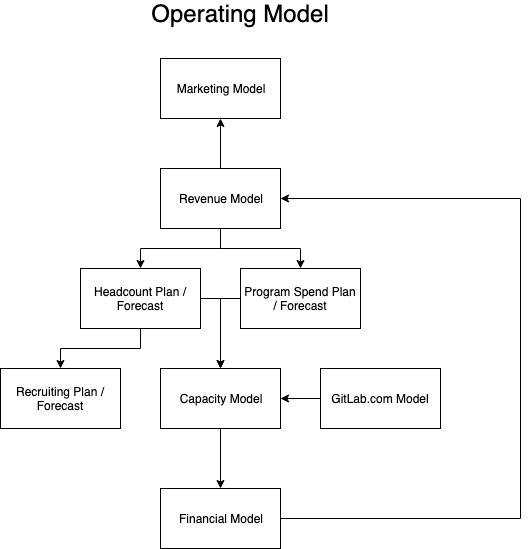

The diagram above was exported from draw.io. Its source (the exported page's mxGraphModel, read from the mxfile embedded in the PNG):
<mxGraphModel dx="1638" dy="795" grid="1" gridSize="10" guides="1" tooltips="1" connect="1" arrows="1" fold="1" page="1" pageScale="1" pageWidth="850" pageHeight="1100" math="0" shadow="0">
  <root>
    <mxCell id="0" />
    <mxCell id="1" parent="0" />
    <mxCell id="IhO8dQIiYomOBd5CVyja-13" style="edgeStyle=orthogonalEdgeStyle;rounded=0;orthogonalLoop=1;jettySize=auto;html=1;exitX=0.5;exitY=1;exitDx=0;exitDy=0;entryX=0.5;entryY=0;entryDx=0;entryDy=0;" parent="1" source="IhO8dQIiYomOBd5CVyja-1" target="IhO8dQIiYomOBd5CVyja-4" edge="1">
      <mxGeometry relative="1" as="geometry" />
    </mxCell>
    <mxCell id="IhO8dQIiYomOBd5CVyja-14" style="edgeStyle=orthogonalEdgeStyle;rounded=0;orthogonalLoop=1;jettySize=auto;html=1;entryX=0.5;entryY=0;entryDx=0;entryDy=0;" parent="1" source="IhO8dQIiYomOBd5CVyja-1" target="IhO8dQIiYomOBd5CVyja-5" edge="1">
      <mxGeometry relative="1" as="geometry" />
    </mxCell>
    <mxCell id="IhO8dQIiYomOBd5CVyja-25" value="" style="edgeStyle=orthogonalEdgeStyle;rounded=0;orthogonalLoop=1;jettySize=auto;html=1;" parent="1" source="IhO8dQIiYomOBd5CVyja-1" target="IhO8dQIiYomOBd5CVyja-2" edge="1">
      <mxGeometry relative="1" as="geometry" />
    </mxCell>
    <mxCell id="IhO8dQIiYomOBd5CVyja-1" value="Revenue Model" style="rounded=0;whiteSpace=wrap;html=1;" parent="1" vertex="1">
      <mxGeometry x="320" y="200" width="120" height="60" as="geometry" />
    </mxCell>
    <mxCell id="IhO8dQIiYomOBd5CVyja-2" value="Marketing Model" style="rounded=0;whiteSpace=wrap;html=1;" parent="1" vertex="1">
      <mxGeometry x="320" y="90" width="120" height="60" as="geometry" />
    </mxCell>
    <mxCell id="IhO8dQIiYomOBd5CVyja-15" style="edgeStyle=orthogonalEdgeStyle;rounded=0;orthogonalLoop=1;jettySize=auto;html=1;exitX=0.5;exitY=1;exitDx=0;exitDy=0;entryX=0.5;entryY=0;entryDx=0;entryDy=0;" parent="1" source="IhO8dQIiYomOBd5CVyja-4" target="IhO8dQIiYomOBd5CVyja-6" edge="1">
      <mxGeometry relative="1" as="geometry" />
    </mxCell>
    <mxCell id="IhO8dQIiYomOBd5CVyja-28" style="edgeStyle=orthogonalEdgeStyle;rounded=0;orthogonalLoop=1;jettySize=auto;html=1;exitX=1;exitY=0.5;exitDx=0;exitDy=0;entryX=0.5;entryY=0;entryDx=0;entryDy=0;" parent="1" source="IhO8dQIiYomOBd5CVyja-4" target="IhO8dQIiYomOBd5CVyja-27" edge="1">
      <mxGeometry relative="1" as="geometry" />
    </mxCell>
    <mxCell id="IhO8dQIiYomOBd5CVyja-4" value="Headcount Plan / Forecast" style="rounded=0;whiteSpace=wrap;html=1;" parent="1" vertex="1">
      <mxGeometry x="240" y="300" width="120" height="60" as="geometry" />
    </mxCell>
    <mxCell id="IhO8dQIiYomOBd5CVyja-29" style="edgeStyle=orthogonalEdgeStyle;rounded=0;orthogonalLoop=1;jettySize=auto;html=1;exitX=0;exitY=0.5;exitDx=0;exitDy=0;" parent="1" source="IhO8dQIiYomOBd5CVyja-5" target="IhO8dQIiYomOBd5CVyja-27" edge="1">
      <mxGeometry relative="1" as="geometry" />
    </mxCell>
    <mxCell id="IhO8dQIiYomOBd5CVyja-5" value="Program Spend Plan / Forecast" style="rounded=0;whiteSpace=wrap;html=1;" parent="1" vertex="1">
      <mxGeometry x="400" y="300" width="120" height="60" as="geometry" />
    </mxCell>
    <mxCell id="IhO8dQIiYomOBd5CVyja-6" value="Recruiting Plan / Forecast" style="rounded=0;whiteSpace=wrap;html=1;" parent="1" vertex="1">
      <mxGeometry x="160" y="400" width="120" height="60" as="geometry" />
    </mxCell>
    <mxCell id="IhO8dQIiYomOBd5CVyja-24" value="" style="edgeStyle=orthogonalEdgeStyle;rounded=0;orthogonalLoop=1;jettySize=auto;html=1;entryX=1;entryY=0.5;entryDx=0;entryDy=0;" parent="1" source="IhO8dQIiYomOBd5CVyja-17" target="IhO8dQIiYomOBd5CVyja-1" edge="1">
      <mxGeometry relative="1" as="geometry">
        <mxPoint x="520" y="520" as="targetPoint" />
        <Array as="points">
          <mxPoint x="680" y="550" />
          <mxPoint x="680" y="230" />
        </Array>
      </mxGeometry>
    </mxCell>
    <mxCell id="IhO8dQIiYomOBd5CVyja-17" value="Financial Model&lt;br&gt;" style="rounded=0;whiteSpace=wrap;html=1;fillColor=#FFFFFF;" parent="1" vertex="1">
      <mxGeometry x="320" y="520" width="120" height="60" as="geometry" />
    </mxCell>
    <mxCell id="IhO8dQIiYomOBd5CVyja-22" value="&lt;font style=&quot;font-size: 24px&quot;&gt;Operating Model&lt;br&gt;&lt;/font&gt;&lt;br&gt;" style="text;html=1;strokeColor=none;fillColor=none;align=center;verticalAlign=middle;whiteSpace=wrap;rounded=0;rotation=0;" parent="1" vertex="1">
      <mxGeometry x="240" y="42" width="320" height="20" as="geometry" />
    </mxCell>
    <mxCell id="IhO8dQIiYomOBd5CVyja-30" style="edgeStyle=orthogonalEdgeStyle;rounded=0;orthogonalLoop=1;jettySize=auto;html=1;exitX=0.5;exitY=1;exitDx=0;exitDy=0;" parent="1" source="IhO8dQIiYomOBd5CVyja-27" target="IhO8dQIiYomOBd5CVyja-17" edge="1">
      <mxGeometry relative="1" as="geometry">
        <mxPoint x="380" y="580" as="targetPoint" />
      </mxGeometry>
    </mxCell>
    <mxCell id="IhO8dQIiYomOBd5CVyja-27" value="Capacity Model" style="rounded=0;whiteSpace=wrap;html=1;fillColor=#FFFFFF;" parent="1" vertex="1">
      <mxGeometry x="320" y="400" width="120" height="60" as="geometry" />
    </mxCell>
    <mxCell id="Toj9lTUO7xdnEDKJabBz-2" value="" style="edgeStyle=orthogonalEdgeStyle;rounded=0;orthogonalLoop=1;jettySize=auto;html=1;" edge="1" parent="1" source="Toj9lTUO7xdnEDKJabBz-1" target="IhO8dQIiYomOBd5CVyja-27">
      <mxGeometry relative="1" as="geometry" />
    </mxCell>
    <mxCell id="Toj9lTUO7xdnEDKJabBz-1" value="GitLab.com Model" style="rounded=0;whiteSpace=wrap;html=1;" vertex="1" parent="1">
      <mxGeometry x="480" y="400" width="120" height="60" as="geometry" />
    </mxCell>
  </root>
</mxGraphModel>